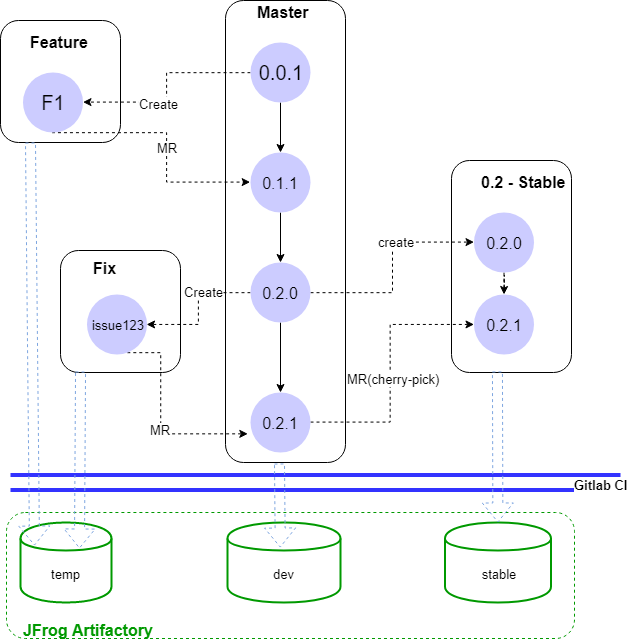

The diagram above was exported from draw.io. Its source (the exported page's mxGraphModel, read from the mxfile embedded in the PNG):
<mxGraphModel dx="1278" dy="951" grid="1" gridSize="10" guides="1" tooltips="1" connect="1" arrows="1" fold="1" page="1" pageScale="1" pageWidth="827" pageHeight="1169" math="0" shadow="0">
  <root>
    <mxCell id="pYaCKhPVAPBEafGFiWtx-0" />
    <mxCell id="pYaCKhPVAPBEafGFiWtx-1" parent="pYaCKhPVAPBEafGFiWtx-0" />
    <mxCell id="QlLk2C8My24EtrXtST2q-10" value="" style="shape=link;html=1;strokeColor=#3333FF;fontSize=11;width=12;strokeWidth=4;" parent="pYaCKhPVAPBEafGFiWtx-1" edge="1">
      <mxGeometry width="50" height="50" relative="1" as="geometry">
        <mxPoint x="60" y="520" as="sourcePoint" />
        <mxPoint x="670" y="520" as="targetPoint" />
      </mxGeometry>
    </mxCell>
    <mxCell id="QlLk2C8My24EtrXtST2q-11" value="&lt;b&gt;&lt;font style=&quot;font-size: 13px&quot;&gt;Gitlab CI&lt;/font&gt;&lt;/b&gt;" style="text;html=1;resizable=0;points=[];align=center;verticalAlign=middle;labelBackgroundColor=#ffffff;fontSize=11;" parent="QlLk2C8My24EtrXtST2q-10" vertex="1" connectable="0">
      <mxGeometry x="0.9311" y="-2" relative="1" as="geometry">
        <mxPoint as="offset" />
      </mxGeometry>
    </mxCell>
    <mxCell id="QlLk2C8My24EtrXtST2q-3" value="" style="rounded=1;whiteSpace=wrap;html=1;shadow=0;strokeColor=#009900;strokeWidth=1;fillColor=none;fontSize=11;dashed=1;align=center;" parent="pYaCKhPVAPBEafGFiWtx-1" vertex="1">
      <mxGeometry x="56" y="550" width="568" height="126" as="geometry" />
    </mxCell>
    <mxCell id="pYaCKhPVAPBEafGFiWtx-19" value="&lt;div style=&quot;text-align: justify&quot;&gt;&lt;br&gt;&lt;/div&gt;" style="rounded=1;whiteSpace=wrap;html=1;shadow=0;strokeWidth=1;fillColor=none;fontSize=13;align=center;" parent="pYaCKhPVAPBEafGFiWtx-1" vertex="1">
      <mxGeometry x="50" y="58" width="120" height="122" as="geometry" />
    </mxCell>
    <mxCell id="pYaCKhPVAPBEafGFiWtx-10" value="&lt;div style=&quot;text-align: justify&quot;&gt;&lt;br&gt;&lt;/div&gt;" style="rounded=1;whiteSpace=wrap;html=1;shadow=0;strokeWidth=1;fillColor=none;fontSize=13;align=center;" parent="pYaCKhPVAPBEafGFiWtx-1" vertex="1">
      <mxGeometry x="275" y="38" width="120" height="462" as="geometry" />
    </mxCell>
    <mxCell id="pYaCKhPVAPBEafGFiWtx-4" style="edgeStyle=orthogonalEdgeStyle;rounded=0;orthogonalLoop=1;jettySize=auto;html=1;fontSize=11;" parent="pYaCKhPVAPBEafGFiWtx-1" source="pYaCKhPVAPBEafGFiWtx-2" target="pYaCKhPVAPBEafGFiWtx-3" edge="1">
      <mxGeometry relative="1" as="geometry" />
    </mxCell>
    <mxCell id="pYaCKhPVAPBEafGFiWtx-21" style="edgeStyle=orthogonalEdgeStyle;rounded=0;orthogonalLoop=1;jettySize=auto;html=1;fontSize=13;dashed=1;" parent="pYaCKhPVAPBEafGFiWtx-1" source="pYaCKhPVAPBEafGFiWtx-2" target="pYaCKhPVAPBEafGFiWtx-13" edge="1">
      <mxGeometry relative="1" as="geometry">
        <mxPoint x="210" y="160" as="targetPoint" />
      </mxGeometry>
    </mxCell>
    <mxCell id="pYaCKhPVAPBEafGFiWtx-22" value="Create" style="text;html=1;resizable=0;points=[];align=center;verticalAlign=middle;labelBackgroundColor=#ffffff;fontSize=13;" parent="pYaCKhPVAPBEafGFiWtx-21" vertex="1" connectable="0">
      <mxGeometry x="0.2253" y="1" relative="1" as="geometry">
        <mxPoint as="offset" />
      </mxGeometry>
    </mxCell>
    <mxCell id="pYaCKhPVAPBEafGFiWtx-2" value="&lt;font style=&quot;font-size: 20px&quot;&gt;0.0.1&lt;/font&gt;" style="ellipse;whiteSpace=wrap;html=1;aspect=fixed;fillColor=#CCCCFF;dashed=1;dashPattern=1 2;strokeWidth=1;strokeColor=none;shadow=0;" parent="pYaCKhPVAPBEafGFiWtx-1" vertex="1">
      <mxGeometry x="300" y="80" width="60" height="60" as="geometry" />
    </mxCell>
    <mxCell id="pYaCKhPVAPBEafGFiWtx-6" style="edgeStyle=orthogonalEdgeStyle;rounded=0;orthogonalLoop=1;jettySize=auto;html=1;fontSize=13;" parent="pYaCKhPVAPBEafGFiWtx-1" source="pYaCKhPVAPBEafGFiWtx-3" target="pYaCKhPVAPBEafGFiWtx-5" edge="1">
      <mxGeometry relative="1" as="geometry" />
    </mxCell>
    <mxCell id="pYaCKhPVAPBEafGFiWtx-3" value="&lt;font style=&quot;font-size: 16px;&quot;&gt;0.1.1&lt;/font&gt;" style="ellipse;whiteSpace=wrap;html=1;aspect=fixed;fontSize=16;fillColor=#CCCCFF;dashed=1;dashPattern=1 2;strokeWidth=1;strokeColor=none;shadow=0;" parent="pYaCKhPVAPBEafGFiWtx-1" vertex="1">
      <mxGeometry x="300" y="190" width="60" height="60" as="geometry" />
    </mxCell>
    <mxCell id="pYaCKhPVAPBEafGFiWtx-8" style="edgeStyle=orthogonalEdgeStyle;rounded=0;orthogonalLoop=1;jettySize=auto;html=1;fontSize=13;" parent="pYaCKhPVAPBEafGFiWtx-1" source="pYaCKhPVAPBEafGFiWtx-5" target="pYaCKhPVAPBEafGFiWtx-7" edge="1">
      <mxGeometry relative="1" as="geometry" />
    </mxCell>
    <mxCell id="pYaCKhPVAPBEafGFiWtx-28" style="edgeStyle=orthogonalEdgeStyle;rounded=0;orthogonalLoop=1;jettySize=auto;html=1;entryX=1;entryY=0.5;entryDx=0;entryDy=0;dashed=1;fontSize=13;" parent="pYaCKhPVAPBEafGFiWtx-1" source="pYaCKhPVAPBEafGFiWtx-5" target="pYaCKhPVAPBEafGFiWtx-26" edge="1">
      <mxGeometry relative="1" as="geometry" />
    </mxCell>
    <mxCell id="pYaCKhPVAPBEafGFiWtx-30" value="Create" style="text;html=1;resizable=0;points=[];align=center;verticalAlign=middle;labelBackgroundColor=#ffffff;fontSize=13;" parent="pYaCKhPVAPBEafGFiWtx-28" vertex="1" connectable="0">
      <mxGeometry x="-0.3122" y="-1" relative="1" as="geometry">
        <mxPoint as="offset" />
      </mxGeometry>
    </mxCell>
    <mxCell id="pYaCKhPVAPBEafGFiWtx-36" style="edgeStyle=orthogonalEdgeStyle;rounded=0;orthogonalLoop=1;jettySize=auto;html=1;dashed=1;fontSize=13;" parent="pYaCKhPVAPBEafGFiWtx-1" source="pYaCKhPVAPBEafGFiWtx-5" target="pYaCKhPVAPBEafGFiWtx-33" edge="1">
      <mxGeometry relative="1" as="geometry" />
    </mxCell>
    <mxCell id="pYaCKhPVAPBEafGFiWtx-37" value="create" style="text;html=1;resizable=0;points=[];align=center;verticalAlign=middle;labelBackgroundColor=#ffffff;fontSize=13;" parent="pYaCKhPVAPBEafGFiWtx-36" vertex="1" connectable="0">
      <mxGeometry x="0.2731" y="1" relative="1" as="geometry">
        <mxPoint as="offset" />
      </mxGeometry>
    </mxCell>
    <mxCell id="pYaCKhPVAPBEafGFiWtx-5" value="&lt;font style=&quot;font-size: 16px;&quot;&gt;0.2.0&lt;/font&gt;" style="ellipse;whiteSpace=wrap;html=1;aspect=fixed;fontSize=16;fillColor=#CCCCFF;dashed=1;dashPattern=1 2;strokeWidth=1;strokeColor=none;shadow=0;" parent="pYaCKhPVAPBEafGFiWtx-1" vertex="1">
      <mxGeometry x="300" y="300" width="60" height="60" as="geometry" />
    </mxCell>
    <mxCell id="pYaCKhPVAPBEafGFiWtx-40" style="edgeStyle=orthogonalEdgeStyle;rounded=0;orthogonalLoop=1;jettySize=auto;html=1;dashed=1;fontSize=13;" parent="pYaCKhPVAPBEafGFiWtx-1" source="pYaCKhPVAPBEafGFiWtx-7" target="pYaCKhPVAPBEafGFiWtx-35" edge="1">
      <mxGeometry relative="1" as="geometry">
        <Array as="points">
          <mxPoint x="440" y="460" />
          <mxPoint x="440" y="362" />
        </Array>
      </mxGeometry>
    </mxCell>
    <mxCell id="pYaCKhPVAPBEafGFiWtx-41" value="MR(cherry-pick)" style="text;html=1;resizable=0;points=[];align=center;verticalAlign=middle;labelBackgroundColor=#ffffff;fontSize=13;" parent="pYaCKhPVAPBEafGFiWtx-40" vertex="1" connectable="0">
      <mxGeometry x="-0.0534" y="-3" relative="1" as="geometry">
        <mxPoint as="offset" />
      </mxGeometry>
    </mxCell>
    <mxCell id="pYaCKhPVAPBEafGFiWtx-7" value="&lt;font style=&quot;font-size: 16px;&quot;&gt;0.2.1&lt;/font&gt;" style="ellipse;whiteSpace=wrap;html=1;aspect=fixed;fontSize=16;fillColor=#CCCCFF;dashed=1;dashPattern=1 2;strokeWidth=1;strokeColor=none;shadow=0;" parent="pYaCKhPVAPBEafGFiWtx-1" vertex="1">
      <mxGeometry x="300" y="430" width="60" height="60" as="geometry" />
    </mxCell>
    <mxCell id="pYaCKhPVAPBEafGFiWtx-11" value="&lt;b&gt;&lt;font style=&quot;font-size: 16px&quot;&gt;Master&lt;/font&gt;&lt;/b&gt;" style="text;html=1;resizable=0;points=[];autosize=1;align=left;verticalAlign=top;spacingTop=-4;fontSize=13;" parent="pYaCKhPVAPBEafGFiWtx-1" vertex="1">
      <mxGeometry x="305" y="38" width="70" height="20" as="geometry" />
    </mxCell>
    <mxCell id="pYaCKhPVAPBEafGFiWtx-23" style="edgeStyle=orthogonalEdgeStyle;rounded=0;orthogonalLoop=1;jettySize=auto;html=1;entryX=0;entryY=0.5;entryDx=0;entryDy=0;dashed=1;fontSize=13;" parent="pYaCKhPVAPBEafGFiWtx-1" source="pYaCKhPVAPBEafGFiWtx-13" target="pYaCKhPVAPBEafGFiWtx-3" edge="1">
      <mxGeometry relative="1" as="geometry">
        <Array as="points">
          <mxPoint x="216" y="170" />
          <mxPoint x="216" y="220" />
        </Array>
      </mxGeometry>
    </mxCell>
    <mxCell id="pYaCKhPVAPBEafGFiWtx-24" value="MR" style="text;html=1;resizable=0;points=[];align=center;verticalAlign=middle;labelBackgroundColor=#ffffff;fontSize=13;" parent="pYaCKhPVAPBEafGFiWtx-23" vertex="1" connectable="0">
      <mxGeometry x="-0.0828" y="-15" relative="1" as="geometry">
        <mxPoint x="15" y="15" as="offset" />
      </mxGeometry>
    </mxCell>
    <mxCell id="pYaCKhPVAPBEafGFiWtx-13" value="&lt;font style=&quot;font-size: 20px&quot;&gt;F1&lt;/font&gt;" style="ellipse;whiteSpace=wrap;html=1;aspect=fixed;fillColor=#CCCCFF;dashed=1;dashPattern=1 2;strokeWidth=1;strokeColor=none;shadow=0;" parent="pYaCKhPVAPBEafGFiWtx-1" vertex="1">
      <mxGeometry x="72.5" y="110" width="60" height="60" as="geometry" />
    </mxCell>
    <mxCell id="pYaCKhPVAPBEafGFiWtx-20" value="&lt;b&gt;&lt;font style=&quot;font-size: 16px&quot;&gt;Feature&lt;/font&gt;&lt;/b&gt;" style="text;html=1;resizable=0;points=[];autosize=1;align=left;verticalAlign=top;spacingTop=-4;fontSize=13;" parent="pYaCKhPVAPBEafGFiWtx-1" vertex="1">
      <mxGeometry x="77.5" y="68" width="70" height="20" as="geometry" />
    </mxCell>
    <mxCell id="pYaCKhPVAPBEafGFiWtx-25" value="&lt;div style=&quot;text-align: justify&quot;&gt;&lt;br&gt;&lt;/div&gt;" style="rounded=1;whiteSpace=wrap;html=1;shadow=0;strokeWidth=1;fillColor=none;fontSize=13;align=center;" parent="pYaCKhPVAPBEafGFiWtx-1" vertex="1">
      <mxGeometry x="110" y="288" width="120" height="122" as="geometry" />
    </mxCell>
    <mxCell id="pYaCKhPVAPBEafGFiWtx-29" style="edgeStyle=orthogonalEdgeStyle;rounded=0;orthogonalLoop=1;jettySize=auto;html=1;entryX=-0.05;entryY=0.683;entryDx=0;entryDy=0;entryPerimeter=0;dashed=1;fontSize=13;" parent="pYaCKhPVAPBEafGFiWtx-1" source="pYaCKhPVAPBEafGFiWtx-26" target="pYaCKhPVAPBEafGFiWtx-7" edge="1">
      <mxGeometry relative="1" as="geometry">
        <Array as="points">
          <mxPoint x="210" y="390" />
          <mxPoint x="210" y="471" />
        </Array>
      </mxGeometry>
    </mxCell>
    <mxCell id="pYaCKhPVAPBEafGFiWtx-31" value="MR" style="text;html=1;resizable=0;points=[];align=center;verticalAlign=middle;labelBackgroundColor=#ffffff;fontSize=13;" parent="pYaCKhPVAPBEafGFiWtx-29" vertex="1" connectable="0">
      <mxGeometry x="0.0971" y="-1" relative="1" as="geometry">
        <mxPoint as="offset" />
      </mxGeometry>
    </mxCell>
    <mxCell id="pYaCKhPVAPBEafGFiWtx-26" value="&lt;font style=&quot;font-size: 13px&quot;&gt;issue123&lt;/font&gt;" style="ellipse;whiteSpace=wrap;html=1;aspect=fixed;fillColor=#CCCCFF;dashed=1;dashPattern=1 2;strokeWidth=1;strokeColor=none;shadow=0;" parent="pYaCKhPVAPBEafGFiWtx-1" vertex="1">
      <mxGeometry x="136.5" y="332" width="60" height="60" as="geometry" />
    </mxCell>
    <mxCell id="pYaCKhPVAPBEafGFiWtx-27" value="&lt;b&gt;&lt;font style=&quot;font-size: 16px&quot;&gt;Fix&lt;/font&gt;&lt;/b&gt;" style="text;html=1;resizable=0;points=[];autosize=1;align=left;verticalAlign=top;spacingTop=-4;fontSize=13;" parent="pYaCKhPVAPBEafGFiWtx-1" vertex="1">
      <mxGeometry x="140.5" y="294" width="40" height="20" as="geometry" />
    </mxCell>
    <mxCell id="pYaCKhPVAPBEafGFiWtx-32" value="&lt;div style=&quot;text-align: justify&quot;&gt;&lt;br&gt;&lt;/div&gt;" style="rounded=1;whiteSpace=wrap;html=1;shadow=0;strokeWidth=1;fillColor=none;fontSize=13;align=center;" parent="pYaCKhPVAPBEafGFiWtx-1" vertex="1">
      <mxGeometry x="501" y="198" width="120" height="212" as="geometry" />
    </mxCell>
    <mxCell id="pYaCKhPVAPBEafGFiWtx-39" value="" style="edgeStyle=orthogonalEdgeStyle;rounded=0;orthogonalLoop=1;jettySize=auto;html=1;dashed=1;fontSize=13;" parent="pYaCKhPVAPBEafGFiWtx-1" source="pYaCKhPVAPBEafGFiWtx-33" target="pYaCKhPVAPBEafGFiWtx-35" edge="1">
      <mxGeometry relative="1" as="geometry" />
    </mxCell>
    <mxCell id="pYaCKhPVAPBEafGFiWtx-33" value="&lt;font style=&quot;font-size: 16px;&quot;&gt;0.2.0&lt;/font&gt;" style="ellipse;whiteSpace=wrap;html=1;aspect=fixed;fillColor=#CCCCFF;dashed=1;dashPattern=1 2;strokeWidth=1;strokeColor=none;shadow=0;fontSize=16;" parent="pYaCKhPVAPBEafGFiWtx-1" vertex="1">
      <mxGeometry x="523.5" y="250" width="60" height="60" as="geometry" />
    </mxCell>
    <mxCell id="pYaCKhPVAPBEafGFiWtx-34" value="&lt;b&gt;&lt;font style=&quot;font-size: 16px&quot;&gt;0.2 - Stable&lt;/font&gt;&lt;/b&gt;" style="text;html=1;resizable=0;points=[];autosize=1;align=left;verticalAlign=top;spacingTop=-4;fontSize=13;" parent="pYaCKhPVAPBEafGFiWtx-1" vertex="1">
      <mxGeometry x="528.5" y="208" width="100" height="20" as="geometry" />
    </mxCell>
    <mxCell id="pYaCKhPVAPBEafGFiWtx-35" value="&lt;font style=&quot;font-size: 16px;&quot;&gt;0.2.1&lt;/font&gt;" style="ellipse;whiteSpace=wrap;html=1;aspect=fixed;fillColor=#CCCCFF;dashed=1;dashPattern=1 2;strokeWidth=1;strokeColor=none;shadow=0;fontSize=16;" parent="pYaCKhPVAPBEafGFiWtx-1" vertex="1">
      <mxGeometry x="523.5" y="332" width="60" height="60" as="geometry" />
    </mxCell>
    <mxCell id="pYaCKhPVAPBEafGFiWtx-42" value="temp" style="shape=cylinder;whiteSpace=wrap;html=1;boundedLbl=1;backgroundOutline=1;shadow=0;strokeWidth=2;fillColor=none;fontSize=13;strokeColor=#009900;" parent="pYaCKhPVAPBEafGFiWtx-1" vertex="1">
      <mxGeometry x="70" y="560" width="91" height="80" as="geometry" />
    </mxCell>
    <mxCell id="pYaCKhPVAPBEafGFiWtx-43" value="dev" style="shape=cylinder;whiteSpace=wrap;html=1;boundedLbl=1;backgroundOutline=1;shadow=0;strokeWidth=2;fillColor=none;fontSize=13;strokeColor=#009900;" parent="pYaCKhPVAPBEafGFiWtx-1" vertex="1">
      <mxGeometry x="277" y="560" width="113" height="80" as="geometry" />
    </mxCell>
    <mxCell id="pYaCKhPVAPBEafGFiWtx-44" value="stable" style="shape=cylinder;whiteSpace=wrap;html=1;boundedLbl=1;backgroundOutline=1;shadow=0;strokeWidth=2;fillColor=none;fontSize=13;strokeColor=#009900;" parent="pYaCKhPVAPBEafGFiWtx-1" vertex="1">
      <mxGeometry x="494.5" y="560" width="106" height="80" as="geometry" />
    </mxCell>
    <mxCell id="QlLk2C8My24EtrXtST2q-0" value="&lt;b&gt;&lt;font color=&quot;#009900&quot; style=&quot;font-size: 16px&quot;&gt;JFrog Artifactory&lt;/font&gt;&lt;/b&gt;" style="text;html=1;resizable=0;points=[];autosize=1;align=left;verticalAlign=top;spacingTop=-4;fontSize=13;" parent="pYaCKhPVAPBEafGFiWtx-1" vertex="1">
      <mxGeometry x="70.5" y="656" width="150" height="20" as="geometry" />
    </mxCell>
    <mxCell id="QlLk2C8My24EtrXtST2q-4" value="" style="shape=flexArrow;endArrow=classic;html=1;dashed=1;fontSize=11;entryX=0.648;entryY=0.325;entryDx=0;entryDy=0;entryPerimeter=0;strokeColor=#7EA6E0;exitX=0.167;exitY=0.992;exitDx=0;exitDy=0;exitPerimeter=0;" parent="pYaCKhPVAPBEafGFiWtx-1" source="pYaCKhPVAPBEafGFiWtx-25" target="pYaCKhPVAPBEafGFiWtx-42" edge="1">
      <mxGeometry width="50" height="50" relative="1" as="geometry">
        <mxPoint x="129" y="420" as="sourcePoint" />
        <mxPoint x="100" y="700" as="targetPoint" />
      </mxGeometry>
    </mxCell>
    <mxCell id="QlLk2C8My24EtrXtST2q-5" value="" style="shape=flexArrow;endArrow=classic;html=1;dashed=1;fontSize=11;strokeColor=#7EA6E0;entryX=0.154;entryY=0.288;entryDx=0;entryDy=0;entryPerimeter=0;exitX=0.25;exitY=1;exitDx=0;exitDy=0;" parent="pYaCKhPVAPBEafGFiWtx-1" source="pYaCKhPVAPBEafGFiWtx-19" target="pYaCKhPVAPBEafGFiWtx-42" edge="1">
      <mxGeometry width="50" height="50" relative="1" as="geometry">
        <mxPoint x="77" y="190" as="sourcePoint" />
        <mxPoint x="77" y="530" as="targetPoint" />
      </mxGeometry>
    </mxCell>
    <mxCell id="QlLk2C8My24EtrXtST2q-6" value="" style="shape=flexArrow;endArrow=classic;html=1;dashed=1;fontSize=11;strokeColor=#7EA6E0;entryX=0.467;entryY=0.313;entryDx=0;entryDy=0;entryPerimeter=0;" parent="pYaCKhPVAPBEafGFiWtx-1" target="pYaCKhPVAPBEafGFiWtx-43" edge="1">
      <mxGeometry width="50" height="50" relative="1" as="geometry">
        <mxPoint x="329" y="501" as="sourcePoint" />
        <mxPoint x="340" y="550" as="targetPoint" />
      </mxGeometry>
    </mxCell>
    <mxCell id="QlLk2C8My24EtrXtST2q-7" value="" style="shape=flexArrow;endArrow=classic;html=1;dashed=1;fontSize=11;strokeColor=#7EA6E0;exitX=0.383;exitY=0.995;exitDx=0;exitDy=0;exitPerimeter=0;" parent="pYaCKhPVAPBEafGFiWtx-1" source="pYaCKhPVAPBEafGFiWtx-32" target="pYaCKhPVAPBEafGFiWtx-44" edge="1">
      <mxGeometry width="50" height="50" relative="1" as="geometry">
        <mxPoint x="560" y="410" as="sourcePoint" />
        <mxPoint x="560" y="550" as="targetPoint" />
      </mxGeometry>
    </mxCell>
  </root>
</mxGraphModel>